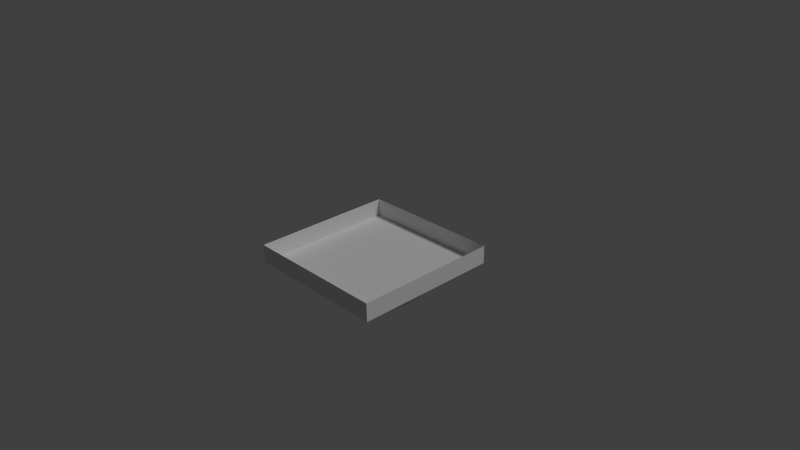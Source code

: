 # Source: cctv1.blend  (saved by Blender 2.79.0; exported with 4.5.12 LTS)
import bpy
from mathutils import Matrix  # noqa: F401  (used for matrix-valued properties, if any)

bpy.ops.wm.read_factory_settings(use_empty=True)
scene = bpy.context.scene
scene.name = 'Scene'

# ---- collections
col_collection_1 = bpy.data.collections.new('Collection 1'); scene.collection.children.link(col_collection_1)

# ---- materials (node trees are filled in below, after node groups)
mat_body = bpy.data.materials.new('body')
mat_body.alpha_threshold = 0.0
mat_body.use_transparent_shadow = False
mat_body.roughness = 0.5
mat_body.specular_intensity = 0.25
mat_shade = bpy.data.materials.new('shade')
mat_shade.alpha_threshold = 0.0
mat_shade.use_transparent_shadow = False
mat_shade.roughness = 0.5

# ---- node groups
ng_auto_smooth = bpy.data.node_groups.new('Auto Smooth', 'GeometryNodeTree')
_s = ng_auto_smooth.interface.new_socket(name='Geometry', in_out='OUTPUT', socket_type='NodeSocketGeometry')
_s = ng_auto_smooth.interface.new_socket(name='Geometry', in_out='INPUT', socket_type='NodeSocketGeometry')
_s = ng_auto_smooth.interface.new_socket(name='Angle', in_out='INPUT', socket_type='NodeSocketFloat')
_s.subtype = 'ANGLE'
_s.min_value = 0.0
_s.max_value = 3.142
ng_auto_smooth.is_modifier = True
_N = ng_auto_smooth.nodes; _L = ng_auto_smooth.links
n0 = _N.new('NodeGroupOutput'); n0.name = 'Group Output'; n0.location = (480, -100)
n1 = _N.new('NodeGroupInput'); n1.name = 'Group Input'; n1.location = (-420, -300)
n2 = _N.new('NodeGroupInput'); n2.name = 'Group Input.001'; n2.location = (-60, -100)
n3 = _N.new('GeometryNodeSetShadeSmooth'); n3.name = 'Set Shade Smooth'; n3.location = (120, -100)
n3.domain = 'EDGE'
n4 = _N.new('GeometryNodeSetShadeSmooth'); n4.name = 'Set Shade Smooth.001'; n4.location = (300, -100)
n5 = _N.new('GeometryNodeInputMeshEdgeAngle'); n5.name = 'Edge Angle'; n5.location = (-420, -220)
n6 = _N.new('GeometryNodeInputEdgeSmooth'); n6.name = 'Is Edge Smooth'; n6.location = (-60, -160)
n7 = _N.new('GeometryNodeInputShadeSmooth'); n7.name = 'Is Face Smooth'; n7.location = (-240, -340)
n8 = _N.new('FunctionNodeBooleanMath'); n8.name = 'Boolean Math'; n8.location = (-60, -220)
n9 = _N.new('FunctionNodeCompare'); n9.name = 'Compare'; n9.location = (-240, -180)
n9.operation = 'LESS_EQUAL'
_L.new(n5.outputs[0], n9.inputs[0])
_L.new(n4.outputs[0], n0.inputs[0])
_L.new(n1.outputs[1], n9.inputs[1])
_L.new(n9.outputs[0], n8.inputs[0])
_L.new(n7.outputs[0], n8.inputs[1])
_L.new(n2.outputs[0], n3.inputs[0])
_L.new(n6.outputs[0], n3.inputs[1])
_L.new(n3.outputs[0], n4.inputs[0])
_L.new(n8.outputs[0], n3.inputs[2])
n0.is_active_output = True

# ---- material node trees

# ---- world
world_world = bpy.data.worlds.new('World'); scene.world = world_world
world_world.color = (0.05088, 0.05088, 0.05088)
world_world.use_sun_shadow = False
world_world.sun_shadow_jitter_overblur = 0.0
world_world.cycles.sampling_method = 'NONE'
world_world.cycles.sample_map_resolution = 256

# ---- cameras
cam_camera = bpy.data.cameras.new('Camera')
cam_camera.clip_end = 100.0
cam_camera.lens = 35.0
cam_camera.sensor_width = 32.0
cam_camera.sensor_height = 18.0
cam_camera.ortho_scale = 7.314
cam_camera.dof.focus_distance = 0.0
cam_camera.dof.aperture_fstop = 128.0

# ---- lights
light_lamp = bpy.data.lights.new('Lamp', 'SUN')
light_lamp.transmission_factor = 0.0
light_lamp.cutoff_distance = 30.0
light_lamp.angle = 0.1993
light_lamp.energy = 1.0
light_lamp.shadow_buffer_clip_start = 1.001
light_lamp.shadow_soft_size = 0.1
light_lamp.shadow_cascade_max_distance = 1000.0
light_lamp.cycles.use_multiple_importance_sampling = False

# ---- meshes
me_cube_001 = bpy.data.meshes.new('Cube.001')
me_cube_001.from_pydata([(-0.5084, 0.1362, -0.5655), (-0.7609, 0.2039, -0.2949), (-0.3722, 0.3722, -0.5655), (-0.557, 0.557, -0.2949), (-0.2039, 0.7609, -0.2949), (-0.1362, 0.5084, -0.5655), (0.2039, 0.7609, -0.2949), (0.1362, 0.5084, -0.5655), (0.3722, 0.3722, -0.5655), (0.557, 0.557, -0.2949), (0.7609, 0.2039, -0.2949), (0.5084, 0.1362, -0.5655), (0.7609, -0.2039, -0.2949), (0.5084, -0.1362, -0.5655), (0.3722, -0.3722, -0.5655), (0.557, -0.557, -0.2949), (0.1362, -0.5084, -0.5655), (0.2039, -0.7609, -0.2949), (-0.2039, -0.7609, -0.2949), (-0.1362, -0.5084, -0.5655), (-0.557, -0.557, -0.2949), (-0.3722, -0.3722, -0.5655), (-0.238, 0.06378, -0.6993), (-0.1743, 0.1743, -0.6993), (-0.06378, 0.238, -0.6993), (0.06378, 0.238, -0.6993), (0.1743, 0.1743, -0.6993), (0.238, 0.06378, -0.6993), (0.238, -0.06378, -0.6993), (0.1743, -0.1743, -0.6993), (0.06378, -0.238, -0.6993), (-0.06378, -0.238, -0.6993), (-0.1743, -0.1743, -0.6993), (-0.5084, -0.1362, -0.5655), (-0.238, -0.06378, -0.6993), (-0.7609, -0.2039, -0.2949), (-0.7882, 3.725e-09, -0.2949), (-0.5266, 3.725e-09, -0.5655), (-0.6826, 0.3941, -0.2949), (-0.4561, 0.2633, -0.5655), (-0.1859, 0.1073, -0.7056), (-0.3651, 0.09784, -0.6531), (-0.6472, 0.1734, -0.4437), (-0.862, 0.231, -0.1327), (-0.3941, 0.6826, -0.2949), (-0.2633, 0.4561, -0.5655), (-0.2673, 0.2673, -0.6531), (-0.4738, 0.4738, -0.4437), (-0.631, 0.631, -0.1327), (-1.229e-07, 0.7882, -0.2949), (-1.527e-07, 0.5266, -0.5655), (-0.09784, 0.3651, -0.6531), (-0.1734, 0.6472, -0.4437), (-0.231, 0.862, -0.1327), (0.3941, 0.6826, -0.2949), (0.2633, 0.4561, -0.5655), (0.1734, 0.6472, -0.4437), (0.231, 0.862, -0.1327), (0.09784, 0.3651, -0.6531), (0.6826, 0.3941, -0.2949), (0.4561, 0.2633, -0.5655), (0.2673, 0.2673, -0.6531), (0.4738, 0.4738, -0.4437), (0.631, 0.631, -0.1327), (0.7882, -4.843e-08, -0.2949), (0.5266, -2.98e-08, -0.5655), (0.862, 0.231, -0.1327), (0.3651, 0.09784, -0.6531), (0.6472, 0.1734, -0.4437), (0.6826, -0.3941, -0.2949), (0.4561, -0.2633, -0.5655), (0.3651, -0.09784, -0.6531), (0.6472, -0.1734, -0.4437), (0.862, -0.231, -0.1327), (0.3941, -0.6826, -0.2949), (0.2633, -0.4561, -0.5655), (0.2673, -0.2673, -0.6531), (0.4738, -0.4738, -0.4437), (0.631, -0.631, -0.1327), (-2.161e-07, -0.7882, -0.2949), (-2.012e-07, -0.5266, -0.5655), (0.09784, -0.3651, -0.6531), (0.1734, -0.6472, -0.4437), (0.231, -0.862, -0.1327), (-0.3941, -0.6826, -0.2949), (-0.2633, -0.4561, -0.5655), (-0.09784, -0.3651, -0.6531), (-0.1734, -0.6472, -0.4437), (-0.231, -0.862, -0.1327), (-0.6826, -0.3941, -0.2949), (-0.4561, -0.2633, -0.5655), (-0.2673, -0.2673, -0.6531), (-0.4738, -0.4738, -0.4437), (-0.631, -0.631, -0.1327), (-0.2147, 3.725e-09, -0.7056), (-0.1073, 0.1859, -0.7056), (-1.527e-07, 0.2147, -0.7056), (0.1073, 0.1859, -0.7056), (0.1859, 0.1073, -0.7056), (0.2147, -9.313e-09, -0.7056), (0.1859, -0.1073, -0.7056), (0.1073, -0.1859, -0.7056), (-1.602e-07, -0.2147, -0.7056), (-0.1073, -0.1859, -0.7056), (-0.1859, -0.1073, -0.7056), (-0.3651, -0.09784, -0.6531), (-0.6472, -0.1734, -0.4437), (-0.862, -0.231, -0.1327), (-1.0, -1.0, -0.125), (-1.0, -1.0, 0.125), (-1.0, 1.0, -0.125), (-1.0, 1.0, 0.125), (1.0, -1.0, -0.125), (1.0, -1.0, 0.125), (1.0, 1.0, -0.125), (1.0, 1.0, 0.125), (-0.8929, 0.0, -0.1327), (-0.6704, 3.725e-09, -0.4437), (-0.3703, 4.657e-09, -0.6547), (-0.7733, 0.4465, -0.1327), (-0.5806, 0.3352, -0.4437), (-0.3207, 0.1851, -0.6547), (-1.536e-07, 1.966e-09, -0.7394), (-0.4465, 0.7733, -0.1327), (-0.3352, 0.5806, -0.4437), (-0.1851, 0.3207, -0.6547), (-1.083e-07, 0.8929, -0.1327), (-1.386e-07, 0.6704, -0.4437), (-1.532e-07, 0.3703, -0.6547), (0.4465, 0.7733, -0.1327), (0.3352, 0.5806, -0.4437), (0.1851, 0.3207, -0.6547), (0.7733, 0.4465, -0.1327), (0.5806, 0.3352, -0.4437), (0.3207, 0.1851, -0.6547), (0.8929, -4.545e-08, -0.1327), (0.6704, -4.334e-08, -0.4437), (0.3703, -1.773e-08, -0.6547), (0.7733, -0.4465, -0.1327), (0.5806, -0.3352, -0.4437), (0.3207, -0.1851, -0.6547), (0.4465, -0.7733, -0.1327), (0.3352, -0.5806, -0.4437), (0.1851, -0.3207, -0.6547), (-2.014e-07, -0.8929, -0.1327), (-2.169e-07, -0.6704, -0.4437), (-1.737e-07, -0.3703, -0.6547), (-0.4465, -0.7733, -0.1327), (-0.3352, -0.5806, -0.4437), (-0.1851, -0.3207, -0.6547), (-0.7733, -0.4465, -0.1327), (-0.5806, -0.3352, -0.4437), (-0.3207, -0.1851, -0.6547)], [], [(109, 111, 110, 108), (111, 115, 114, 110), (115, 113, 112, 114), (113, 109, 108, 112), (110, 114, 112, 108), (0, 41, 118, 37), (0, 37, 117, 42), (0, 42, 120, 39), (0, 39, 121, 41), (1, 42, 117, 36), (1, 36, 116, 43), (1, 43, 119, 38), (1, 38, 120, 42), (2, 46, 121, 39), (2, 39, 120, 47), (2, 47, 124, 45), (2, 45, 125, 46), (3, 47, 120, 38), (3, 38, 119, 48), (3, 48, 123, 44), (3, 44, 124, 47), (4, 52, 124, 44), (4, 44, 123, 53), (4, 53, 126, 49), (4, 49, 127, 52), (5, 51, 125, 45), (5, 45, 124, 52), (5, 52, 127, 50), (5, 50, 128, 51), (6, 56, 127, 49), (6, 49, 126, 57), (6, 57, 129, 54), (6, 54, 130, 56), (7, 58, 128, 50), (7, 50, 127, 56), (7, 56, 130, 55), (7, 55, 131, 58), (8, 61, 131, 55), (8, 55, 130, 62), (8, 62, 133, 60), (8, 60, 134, 61), (9, 62, 130, 54), (9, 54, 129, 63), (9, 63, 132, 59), (9, 59, 133, 62), (10, 68, 133, 59), (10, 59, 132, 66), (10, 66, 135, 64), (10, 64, 136, 68), (11, 67, 134, 60), (11, 60, 133, 68), (11, 68, 136, 65), (11, 65, 137, 67), (12, 72, 136, 64), (12, 64, 135, 73), (12, 73, 138, 69), (12, 69, 139, 72), (13, 71, 137, 65), (13, 65, 136, 72), (13, 72, 139, 70), (13, 70, 140, 71), (14, 76, 140, 70), (14, 70, 139, 77), (14, 77, 142, 75), (14, 75, 143, 76), (15, 77, 139, 69), (15, 69, 138, 78), (15, 78, 141, 74), (15, 74, 142, 77), (16, 81, 143, 75), (16, 75, 142, 82), (16, 82, 145, 80), (16, 80, 146, 81), (17, 82, 142, 74), (17, 74, 141, 83), (17, 83, 144, 79), (17, 79, 145, 82), (18, 87, 145, 79), (18, 79, 144, 88), (18, 88, 147, 84), (18, 84, 148, 87), (19, 86, 146, 80), (19, 80, 145, 87), (19, 87, 148, 85), (19, 85, 149, 86), (20, 92, 148, 84), (20, 84, 147, 93), (20, 93, 150, 89), (20, 89, 151, 92), (21, 91, 149, 85), (21, 85, 148, 92), (21, 92, 151, 90), (21, 90, 152, 91), (22, 40, 122, 94), (22, 94, 118, 41), (22, 41, 121, 40), (23, 95, 122, 40), (23, 40, 121, 46), (23, 46, 125, 95), (24, 96, 122, 95), (24, 95, 125, 51), (24, 51, 128, 96), (25, 97, 122, 96), (25, 96, 128, 58), (25, 58, 131, 97), (26, 98, 122, 97), (26, 97, 131, 61), (26, 61, 134, 98), (27, 99, 122, 98), (27, 98, 134, 67), (27, 67, 137, 99), (28, 100, 122, 99), (28, 99, 137, 71), (28, 71, 140, 100), (29, 101, 122, 100), (29, 100, 140, 76), (29, 76, 143, 101), (30, 102, 122, 101), (30, 101, 143, 81), (30, 81, 146, 102), (31, 103, 122, 102), (31, 102, 146, 86), (31, 86, 149, 103), (32, 104, 122, 103), (32, 103, 149, 91), (32, 91, 152, 104), (33, 105, 152, 90), (33, 90, 151, 106), (33, 106, 117, 37), (33, 37, 118, 105), (34, 94, 122, 104), (34, 104, 152, 105), (34, 105, 118, 94), (35, 106, 151, 89), (35, 89, 150, 107), (35, 107, 116, 36), (35, 36, 117, 106)])
me_cube_001.polygons.foreach_set('use_smooth', [0, 0, 0, 0, 0, 1, 1, 1, 1, 1, 1, 1, 1, 1, 1, 1, 1, 1, 1, 1, 1, 1, 1, 1, 1, 1, 1, 1, 1, 1, 1, 1, 1, 1, 1, 1, 1, 1, 1, 1, 1, 1, 1, 1, 1, 1, 1, 1, 1, 1, 1, 1, 1, 1, 1, 1, 1, 1, 1, 1, 1, 1, 1, 1, 1, 1, 1, 1, 1, 1, 1, 1, 1, 1, 1, 1, 1, 1, 1, 1, 1, 1, 1, 1, 1, 1, 1, 1, 1, 1, 1, 1, 1, 1, 1, 1, 1, 1, 1, 1, 1, 1, 1, 1, 1, 1, 1, 1, 1, 1, 1, 1, 1, 1, 1, 1, 1, 1, 1, 1, 1, 1, 1, 1, 1, 1, 1, 1, 1, 1, 1, 1, 1, 1, 1, 1, 1])
me_cube_001.polygons.foreach_set('material_index', [0, 0, 0, 0, 0, 1, 1, 1, 1, 1, 1, 1, 1, 1, 1, 1, 1, 1, 1, 1, 1, 1, 1, 1, 1, 1, 1, 1, 1, 1, 1, 1, 1, 1, 1, 1, 1, 1, 1, 1, 1, 1, 1, 1, 1, 1, 1, 1, 1, 1, 1, 1, 1, 1, 1, 1, 1, 1, 1, 1, 1, 1, 1, 1, 1, 1, 1, 1, 1, 1, 1, 1, 1, 1, 1, 1, 1, 1, 1, 1, 1, 1, 1, 1, 1, 1, 1, 1, 1, 1, 1, 1, 1, 1, 1, 1, 1, 1, 1, 1, 1, 1, 1, 1, 1, 1, 1, 1, 1, 1, 1, 1, 1, 1, 1, 1, 1, 1, 1, 1, 1, 1, 1, 1, 1, 1, 1, 1, 1, 1, 1, 1, 1, 1, 1, 1, 1])
_k = set([(108, 109), (108, 110), (108, 112), (109, 111), (109, 113), (110, 111), (110, 114), (111, 115), (112, 113), (112, 114), (113, 115), (114, 115)])
me_cube_001.attributes.new('sharp_edge', 'BOOLEAN', 'EDGE').data.foreach_set('value', [ (min(e.vertices), max(e.vertices)) in _k for e in me_cube_001.edges])
_uv = me_cube_001.uv_layers.new(name='UVMap')
_uv.uv.foreach_set('vector', [9.498e-05, 0.9025, 0.09136, 9.498e-05, 0.2032, 0.1043, 0.1133, 0.7781, 0.09136, 9.498e-05, 0.9999, 9.498e-05, 0.8867, 0.1244, 0.2032, 0.1043, 0.9999, 9.498e-05, 0.9086, 0.9025, 0.7968, 0.7982, 0.8867, 0.1244, 0.9086, 0.9025, 9.498e-05, 0.9025, 0.1133, 0.7781, 0.7968, 0.7982, 0.2032, 0.1043, 0.8867, 0.1244, 0.7968, 0.7982, 0.1133, 0.7781, 0.2707, 0.505, 0.3427, 0.5046, 0.3523, 0.5443, 0.2797, 0.5642, 0.2707, 0.505, 0.2797, 0.5642, 0.1989, 0.5852, 0.1873, 0.5043, 0.2707, 0.505, 0.1873, 0.5043, 0.1967, 0.4232, 0.2771, 0.4454, 0.2707, 0.505, 0.2771, 0.4454, 0.3499, 0.4645, 0.3427, 0.5046, 0.09575, 0.5025, 0.1873, 0.5043, 0.1989, 0.5852, 0.1099, 0.6071, 0.09575, 0.5025, 0.1099, 0.6071, 0.01684, 0.6295, 9.998e-05, 0.5, 0.09575, 0.5025, 9.998e-05, 0.5, 0.01684, 0.3705, 0.1087, 0.3977, 0.09575, 0.5025, 0.1087, 0.3977, 0.1967, 0.4232, 0.1873, 0.5043, 0.2989, 0.3897, 0.3615, 0.4254, 0.3499, 0.4645, 0.2771, 0.4454, 0.2989, 0.3897, 0.2771, 0.4454, 0.1967, 0.4232, 0.227, 0.3474, 0.2989, 0.3897, 0.227, 0.3474, 0.2757, 0.2818, 0.3342, 0.3413, 0.2989, 0.3897, 0.3342, 0.3413, 0.3878, 0.3942, 0.3615, 0.4254, 0.1487, 0.3, 0.227, 0.3474, 0.1967, 0.4232, 0.1087, 0.3977, 0.1487, 0.3, 0.1087, 0.3977, 0.01684, 0.3705, 0.06707, 0.25, 0.1487, 0.3, 0.06707, 0.25, 0.1463, 0.1463, 0.2122, 0.2157, 0.1487, 0.3, 0.2122, 0.2157, 0.2757, 0.2818, 0.227, 0.3474, 0.2957, 0.1511, 0.3399, 0.2314, 0.2757, 0.2818, 0.2122, 0.2157, 0.2957, 0.1511, 0.2122, 0.2157, 0.1463, 0.1463, 0.2501, 0.06707, 0.2957, 0.1511, 0.2501, 0.06707, 0.3705, 0.01684, 0.3929, 0.1099, 0.2957, 0.1511, 0.3929, 0.1099, 0.4148, 0.1989, 0.3399, 0.2314, 0.381, 0.3039, 0.4173, 0.3661, 0.3878, 0.3942, 0.3342, 0.3413, 0.381, 0.3039, 0.3342, 0.3413, 0.2757, 0.2818, 0.3399, 0.2314, 0.381, 0.3039, 0.3399, 0.2314, 0.4148, 0.1989, 0.4358, 0.2797, 0.381, 0.3039, 0.4358, 0.2797, 0.4557, 0.3523, 0.4173, 0.3661, 0.4975, 0.09575, 0.4957, 0.1873, 0.4148, 0.1989, 0.3929, 0.1099, 0.4975, 0.09575, 0.3929, 0.1099, 0.3705, 0.01684, 0.5, 0.0001, 0.4975, 0.09575, 0.5, 0.0001, 0.6295, 0.01684, 0.6023, 0.1087, 0.4975, 0.09575, 0.6023, 0.1087, 0.5768, 0.1967, 0.4957, 0.1873, 0.495, 0.2707, 0.4954, 0.3427, 0.4557, 0.3523, 0.4358, 0.2797, 0.495, 0.2707, 0.4358, 0.2797, 0.4148, 0.1989, 0.4957, 0.1873, 0.495, 0.2707, 0.4957, 0.1873, 0.5768, 0.1967, 0.5546, 0.2771, 0.495, 0.2707, 0.5546, 0.2771, 0.5355, 0.3499, 0.4954, 0.3427, 0.6103, 0.2989, 0.5746, 0.3615, 0.5355, 0.3499, 0.5546, 0.2771, 0.6103, 0.2989, 0.5546, 0.2771, 0.5768, 0.1967, 0.6526, 0.227, 0.6103, 0.2989, 0.6526, 0.227, 0.7182, 0.2757, 0.6587, 0.3342, 0.6103, 0.2989, 0.6587, 0.3342, 0.6058, 0.3878, 0.5746, 0.3615, 0.7, 0.1487, 0.6526, 0.227, 0.5768, 0.1967, 0.6023, 0.1087, 0.7, 0.1487, 0.6023, 0.1087, 0.6295, 0.01684, 0.75, 0.06707, 0.7, 0.1487, 0.75, 0.06707, 0.8537, 0.1463, 0.7843, 0.2122, 0.7, 0.1487, 0.7843, 0.2122, 0.7182, 0.2757, 0.6526, 0.227, 0.8489, 0.2957, 0.7686, 0.3399, 0.7182, 0.2757, 0.7843, 0.2122, 0.8489, 0.2957, 0.7843, 0.2122, 0.8537, 0.1463, 0.9329, 0.2501, 0.8489, 0.2957, 0.9329, 0.2501, 0.9832, 0.3705, 0.8901, 0.3929, 0.8489, 0.2957, 0.8901, 0.3929, 0.8011, 0.4148, 0.7686, 0.3399, 0.6961, 0.381, 0.6339, 0.4173, 0.6058, 0.3878, 0.6587, 0.3342, 0.6961, 0.381, 0.6587, 0.3342, 0.7182, 0.2757, 0.7686, 0.3399, 0.6961, 0.381, 0.7686, 0.3399, 0.8011, 0.4148, 0.7203, 0.4358, 0.6961, 0.381, 0.7203, 0.4358, 0.6477, 0.4557, 0.6339, 0.4173, 0.9043, 0.4975, 0.8127, 0.4957, 0.8011, 0.4148, 0.8901, 0.3929, 0.9043, 0.4975, 0.8901, 0.3929, 0.9832, 0.3705, 0.9999, 0.5, 0.9043, 0.4975, 0.9999, 0.5, 0.9832, 0.6295, 0.8913, 0.6023, 0.9043, 0.4975, 0.8913, 0.6023, 0.8033, 0.5768, 0.8127, 0.4957, 0.7293, 0.495, 0.6573, 0.4954, 0.6477, 0.4557, 0.7203, 0.4358, 0.7293, 0.495, 0.7203, 0.4358, 0.8011, 0.4148, 0.8127, 0.4957, 0.7293, 0.495, 0.8127, 0.4957, 0.8033, 0.5768, 0.7229, 0.5546, 0.7293, 0.495, 0.7229, 0.5546, 0.6501, 0.5355, 0.6573, 0.4954, 0.7011, 0.6103, 0.6385, 0.5746, 0.6501, 0.5355, 0.7229, 0.5546, 0.7011, 0.6103, 0.7229, 0.5546, 0.8033, 0.5768, 0.773, 0.6526, 0.7011, 0.6103, 0.773, 0.6526, 0.7243, 0.7182, 0.6658, 0.6587, 0.7011, 0.6103, 0.6658, 0.6587, 0.6122, 0.6058, 0.6385, 0.5746, 0.8513, 0.7, 0.773, 0.6526, 0.8033, 0.5768, 0.8913, 0.6023, 0.8513, 0.7, 0.8913, 0.6023, 0.9832, 0.6295, 0.9329, 0.75, 0.8513, 0.7, 0.9329, 0.75, 0.8537, 0.8537, 0.7878, 0.7843, 0.8513, 0.7, 0.7878, 0.7843, 0.7243, 0.7182, 0.773, 0.6526, 0.619, 0.6961, 0.5827, 0.6339, 0.6122, 0.6058, 0.6658, 0.6587, 0.619, 0.6961, 0.6658, 0.6587, 0.7243, 0.7182, 0.6601, 0.7686, 0.619, 0.6961, 0.6601, 0.7686, 0.5852, 0.8011, 0.5642, 0.7203, 0.619, 0.6961, 0.5642, 0.7203, 0.5443, 0.6477, 0.5827, 0.6339, 0.7043, 0.8489, 0.6601, 0.7686, 0.7243, 0.7182, 0.7878, 0.7843, 0.7043, 0.8489, 0.7878, 0.7843, 0.8537, 0.8537, 0.7499, 0.9329, 0.7043, 0.8489, 0.7499, 0.9329, 0.6295, 0.9832, 0.6071, 0.8901, 0.7043, 0.8489, 0.6071, 0.8901, 0.5852, 0.8011, 0.6601, 0.7686, 0.5025, 0.9043, 0.5043, 0.8127, 0.5852, 0.8011, 0.6071, 0.8901, 0.5025, 0.9043, 0.6071, 0.8901, 0.6295, 0.9832, 0.5, 0.9999, 0.5025, 0.9043, 0.5, 0.9999, 0.3705, 0.9832, 0.3977, 0.8913, 0.5025, 0.9043, 0.3977, 0.8913, 0.4232, 0.8033, 0.5043, 0.8127, 0.505, 0.7293, 0.5046, 0.6573, 0.5443, 0.6477, 0.5642, 0.7203, 0.505, 0.7293, 0.5642, 0.7203, 0.5852, 0.8011, 0.5043, 0.8127, 0.505, 0.7293, 0.5043, 0.8127, 0.4232, 0.8033, 0.4454, 0.7229, 0.505, 0.7293, 0.4454, 0.7229, 0.4645, 0.6501, 0.5046, 0.6573, 0.3, 0.8513, 0.3474, 0.773, 0.4232, 0.8033, 0.3977, 0.8913, 0.3, 0.8513, 0.3977, 0.8913, 0.3705, 0.9832, 0.25, 0.9329, 0.3, 0.8513, 0.25, 0.9329, 0.1463, 0.8537, 0.2157, 0.7878, 0.3, 0.8513, 0.2157, 0.7878, 0.2818, 0.7243, 0.3474, 0.773, 0.3897, 0.7011, 0.4254, 0.6385, 0.4645, 0.6501, 0.4454, 0.7229, 0.3897, 0.7011, 0.4454, 0.7229, 0.4232, 0.8033, 0.3474, 0.773, 0.3897, 0.7011, 0.3474, 0.773, 0.2818, 0.7243, 0.3413, 0.6658, 0.3897, 0.7011, 0.3413, 0.6658, 0.3942, 0.6122, 0.4254, 0.6385, 0.4, 0.5034, 0.4151, 0.4803, 0.5, 0.5, 0.4166, 0.5254, 0.4, 0.5034, 0.4166, 0.5254, 0.3523, 0.5443, 0.3427, 0.5046, 0.4, 0.5034, 0.3427, 0.5046, 0.3499, 0.4645, 0.4151, 0.4803, 0.4117, 0.4529, 0.4363, 0.4405, 0.5, 0.5, 0.4151, 0.4803, 0.4117, 0.4529, 0.4151, 0.4803, 0.3499, 0.4645, 0.3615, 0.4254, 0.4117, 0.4529, 0.3615, 0.4254, 0.3878, 0.3942, 0.4363, 0.4405, 0.4471, 0.4151, 0.4746, 0.4166, 0.5, 0.5, 0.4363, 0.4405, 0.4471, 0.4151, 0.4363, 0.4405, 0.3878, 0.3942, 0.4173, 0.3661, 0.4471, 0.4151, 0.4173, 0.3661, 0.4557, 0.3523, 0.4746, 0.4166, 0.4966, 0.4, 0.5197, 0.4151, 0.5, 0.5, 0.4746, 0.4166, 0.4966, 0.4, 0.4746, 0.4166, 0.4557, 0.3523, 0.4954, 0.3427, 0.4966, 0.4, 0.4954, 0.3427, 0.5355, 0.3499, 0.5197, 0.4151, 0.5471, 0.4117, 0.5595, 0.4363, 0.5, 0.5, 0.5197, 0.4151, 0.5471, 0.4117, 0.5197, 0.4151, 0.5355, 0.3499, 0.5746, 0.3615, 0.5471, 0.4117, 0.5746, 0.3615, 0.6058, 0.3878, 0.5595, 0.4363, 0.5849, 0.4471, 0.5834, 0.4746, 0.5, 0.5, 0.5595, 0.4363, 0.5849, 0.4471, 0.5595, 0.4363, 0.6058, 0.3878, 0.6339, 0.4173, 0.5849, 0.4471, 0.6339, 0.4173, 0.6477, 0.4557, 0.5834, 0.4746, 0.6, 0.4966, 0.5849, 0.5197, 0.5, 0.5, 0.5834, 0.4746, 0.6, 0.4966, 0.5834, 0.4746, 0.6477, 0.4557, 0.6573, 0.4954, 0.6, 0.4966, 0.6573, 0.4954, 0.6501, 0.5355, 0.5849, 0.5197, 0.5883, 0.5471, 0.5637, 0.5595, 0.5, 0.5, 0.5849, 0.5197, 0.5883, 0.5471, 0.5849, 0.5197, 0.6501, 0.5355, 0.6385, 0.5746, 0.5883, 0.5471, 0.6385, 0.5746, 0.6122, 0.6058, 0.5637, 0.5595, 0.5529, 0.5849, 0.5254, 0.5834, 0.5, 0.5, 0.5637, 0.5595, 0.5529, 0.5849, 0.5637, 0.5595, 0.6122, 0.6058, 0.5827, 0.6339, 0.5529, 0.5849, 0.5827, 0.6339, 0.5443, 0.6477, 0.5254, 0.5834, 0.5034, 0.6, 0.4803, 0.5849, 0.5, 0.5, 0.5254, 0.5834, 0.5034, 0.6, 0.5254, 0.5834, 0.5443, 0.6477, 0.5046, 0.6573, 0.5034, 0.6, 0.5046, 0.6573, 0.4645, 0.6501, 0.4803, 0.5849, 0.4529, 0.5883, 0.4405, 0.5637, 0.5, 0.5, 0.4803, 0.5849, 0.4529, 0.5883, 0.4803, 0.5849, 0.4645, 0.6501, 0.4254, 0.6385, 0.4529, 0.5883, 0.4254, 0.6385, 0.3942, 0.6122, 0.4405, 0.5637, 0.3039, 0.619, 0.3661, 0.5827, 0.3942, 0.6122, 0.3413, 0.6658, 0.3039, 0.619, 0.3413, 0.6658, 0.2818, 0.7243, 0.2314, 0.6601, 0.3039, 0.619, 0.2314, 0.6601, 0.1989, 0.5852, 0.2797, 0.5642, 0.3039, 0.619, 0.2797, 0.5642, 0.3523, 0.5443, 0.3661, 0.5827, 0.4151, 0.5529, 0.4166, 0.5254, 0.5, 0.5, 0.4405, 0.5637, 0.4151, 0.5529, 0.4405, 0.5637, 0.3942, 0.6122, 0.3661, 0.5827, 0.4151, 0.5529, 0.3661, 0.5827, 0.3523, 0.5443, 0.4166, 0.5254, 0.1511, 0.7043, 0.2314, 0.6601, 0.2818, 0.7243, 0.2157, 0.7878, 0.1511, 0.7043, 0.2157, 0.7878, 0.1463, 0.8537, 0.06707, 0.7499, 0.1511, 0.7043, 0.06707, 0.7499, 0.01684, 0.6295, 0.1099, 0.6071, 0.1511, 0.7043, 0.1099, 0.6071, 0.1989, 0.5852, 0.2314, 0.6601])
me_cube_001.materials.append(mat_body)
me_cube_001.materials.append(mat_shade)
me_cube_001.use_remesh_preserve_volume = False
me_cube_001.use_remesh_preserve_attributes = False
me_cube_001.use_mirror_vertex_groups = False
me_cube_001.update()

# ---- objects
ob_cube = bpy.data.objects.new('Cube', me_cube_001)
ob_lamp = bpy.data.objects.new('Lamp', light_lamp)
ob_camera = bpy.data.objects.new('Camera', cam_camera)

# ---- transforms, parenting, visibility, modifiers, constraints
ob_cube.location = (0.0, 0.0, 0.0)
ob_cube.lineart.crease_threshold = 0.0
_m = ob_cube.modifiers.new('Auto Smooth', 'NODES')
_m.node_group = ng_auto_smooth
_gi = [s.identifier for s in ng_auto_smooth.interface.items_tree if s.item_type == 'SOCKET' and s.in_out == 'INPUT']
_m[_gi[1]] = 3.142  # Angle
ob_lamp.location = (4.076, 1.005, 5.904)
ob_lamp.rotation_euler = (0.6503, 0.05522, 1.866)
ob_lamp.lock_rotations_4d = False
ob_lamp.empty_display_type = 'ARROWS'
ob_lamp.color = (0.0, 0.0, 0.0, 0.0)
ob_lamp.lineart.crease_threshold = 0.0
ob_camera.location = (7.481, -6.508, 5.344)
ob_camera.rotation_euler = (1.109, 0.01082, 0.8149)
ob_camera.lock_rotations_4d = False
ob_camera.empty_display_type = 'ARROWS'
ob_camera.color = (0.0, 0.0, 0.0, 0.0)
ob_camera.display_type = 'WIRE'
ob_camera.lineart.crease_threshold = 0.0

# ---- collection membership
col_collection_1.objects.link(ob_cube)
col_collection_1.objects.link(ob_lamp)
col_collection_1.objects.link(ob_camera)

# ---- scene / render settings (as saved in the file)
scene.camera = ob_camera
scene.frame_start = 1; scene.frame_end = 250; scene.frame_set(1)
scene.render.engine = 'BLENDER_EEVEE_NEXT'
scene.render.resolution_percentage = 50
scene.render.dither_intensity = 0.0
scene.cycles.use_denoising = False
scene.cycles.samples = 10
scene.cycles.sampling_pattern = 'TABULATED_SOBOL'
scene.cycles.light_sampling_threshold = 0.0
scene.cycles.use_adaptive_sampling = False
scene.cycles.use_light_tree = False
scene.cycles.blur_glossy = 0.0
scene.cycles.pixel_filter_type = 'GAUSSIAN'
scene.cycles.sample_clamp_indirect = 0.0
scene.view_settings.view_transform = 'Standard'
bpy.context.view_layer.update()
